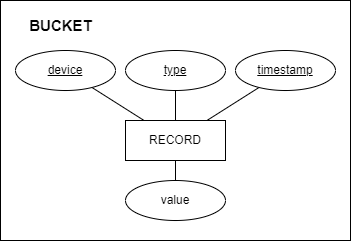

The diagram above was exported from draw.io. Its source (the exported page's mxGraphModel, read from the mxfile embedded in the PNG):
<mxGraphModel dx="1050" dy="621" grid="1" gridSize="10" guides="1" tooltips="1" connect="1" arrows="1" fold="1" page="1" pageScale="1" pageWidth="827" pageHeight="1169" math="0" shadow="0">
  <root>
    <mxCell id="0" />
    <mxCell id="1" parent="0" />
    <mxCell id="_cdSH0CqkS83OLuBVVKy-14" value="" style="rounded=0;whiteSpace=wrap;html=1;" parent="1" vertex="1">
      <mxGeometry x="195" y="40" width="350" height="240" as="geometry" />
    </mxCell>
    <mxCell id="_cdSH0CqkS83OLuBVVKy-1" value="RECORD" style="whiteSpace=wrap;html=1;align=center;" parent="1" vertex="1">
      <mxGeometry x="320" y="160" width="100" height="40" as="geometry" />
    </mxCell>
    <mxCell id="_cdSH0CqkS83OLuBVVKy-7" value="" style="endArrow=none;html=1;rounded=0;" parent="1" source="_cdSH0CqkS83OLuBVVKy-11" target="_cdSH0CqkS83OLuBVVKy-1" edge="1">
      <mxGeometry relative="1" as="geometry">
        <mxPoint x="278.11550107035896" y="126.53853004138762" as="sourcePoint" />
        <mxPoint x="283" y="200" as="targetPoint" />
      </mxGeometry>
    </mxCell>
    <mxCell id="_cdSH0CqkS83OLuBVVKy-8" value="" style="endArrow=none;html=1;rounded=0;" parent="1" source="_cdSH0CqkS83OLuBVVKy-12" target="_cdSH0CqkS83OLuBVVKy-1" edge="1">
      <mxGeometry relative="1" as="geometry">
        <mxPoint x="370" y="130" as="sourcePoint" />
        <mxPoint x="346" y="170" as="targetPoint" />
      </mxGeometry>
    </mxCell>
    <mxCell id="_cdSH0CqkS83OLuBVVKy-9" value="" style="endArrow=none;html=1;rounded=0;" parent="1" source="_cdSH0CqkS83OLuBVVKy-21" target="_cdSH0CqkS83OLuBVVKy-1" edge="1">
      <mxGeometry relative="1" as="geometry">
        <mxPoint x="453.44929369855186" y="126.94725934134999" as="sourcePoint" />
        <mxPoint x="380" y="170" as="targetPoint" />
      </mxGeometry>
    </mxCell>
    <mxCell id="_cdSH0CqkS83OLuBVVKy-11" value="device" style="ellipse;whiteSpace=wrap;html=1;align=center;fontStyle=4;" parent="1" vertex="1">
      <mxGeometry x="210" y="90" width="100" height="40" as="geometry" />
    </mxCell>
    <mxCell id="_cdSH0CqkS83OLuBVVKy-12" value="type" style="ellipse;whiteSpace=wrap;html=1;align=center;fontStyle=4;" parent="1" vertex="1">
      <mxGeometry x="320" y="90" width="100" height="40" as="geometry" />
    </mxCell>
    <mxCell id="_cdSH0CqkS83OLuBVVKy-16" value="BUCKET" style="text;html=1;align=center;verticalAlign=middle;resizable=0;points=[];autosize=1;strokeColor=none;fillColor=none;fontSize=15;fontStyle=1" parent="1" vertex="1">
      <mxGeometry x="210" y="50" width="90" height="30" as="geometry" />
    </mxCell>
    <mxCell id="_cdSH0CqkS83OLuBVVKy-18" value="value" style="ellipse;whiteSpace=wrap;html=1;align=center;" parent="1" vertex="1">
      <mxGeometry x="320" y="220" width="100" height="40" as="geometry" />
    </mxCell>
    <mxCell id="_cdSH0CqkS83OLuBVVKy-20" value="" style="endArrow=none;html=1;rounded=0;" parent="1" source="_cdSH0CqkS83OLuBVVKy-18" target="_cdSH0CqkS83OLuBVVKy-1" edge="1">
      <mxGeometry relative="1" as="geometry">
        <mxPoint x="463" y="137" as="sourcePoint" />
        <mxPoint x="411" y="170" as="targetPoint" />
      </mxGeometry>
    </mxCell>
    <mxCell id="_cdSH0CqkS83OLuBVVKy-21" value="timestamp" style="ellipse;whiteSpace=wrap;html=1;align=center;fontStyle=4;" parent="1" vertex="1">
      <mxGeometry x="430" y="90" width="100" height="40" as="geometry" />
    </mxCell>
  </root>
</mxGraphModel>